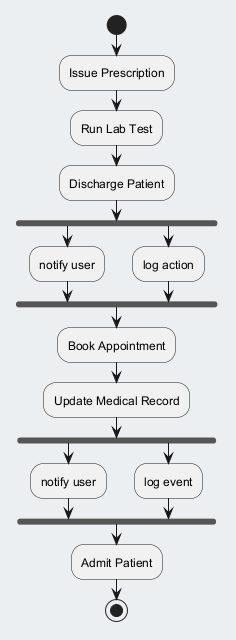

The diagram above was rendered by PlantUML. Its source (embedded in the PNG):
@startuml
skinparam backgroundColor #ECEFF1
skinparam classBackgroundColor #FFFFFF
skinparam classBorderColor #455A64
start
:Issue Prescription;
:Run Lab Test;
:Discharge Patient;
fork
:notify user;
fork again
:log action;
end fork
:Book Appointment;
:Update Medical Record;
fork
:notify user;
fork again
:log event;
end fork
:Admit Patient;
stop
@enduml